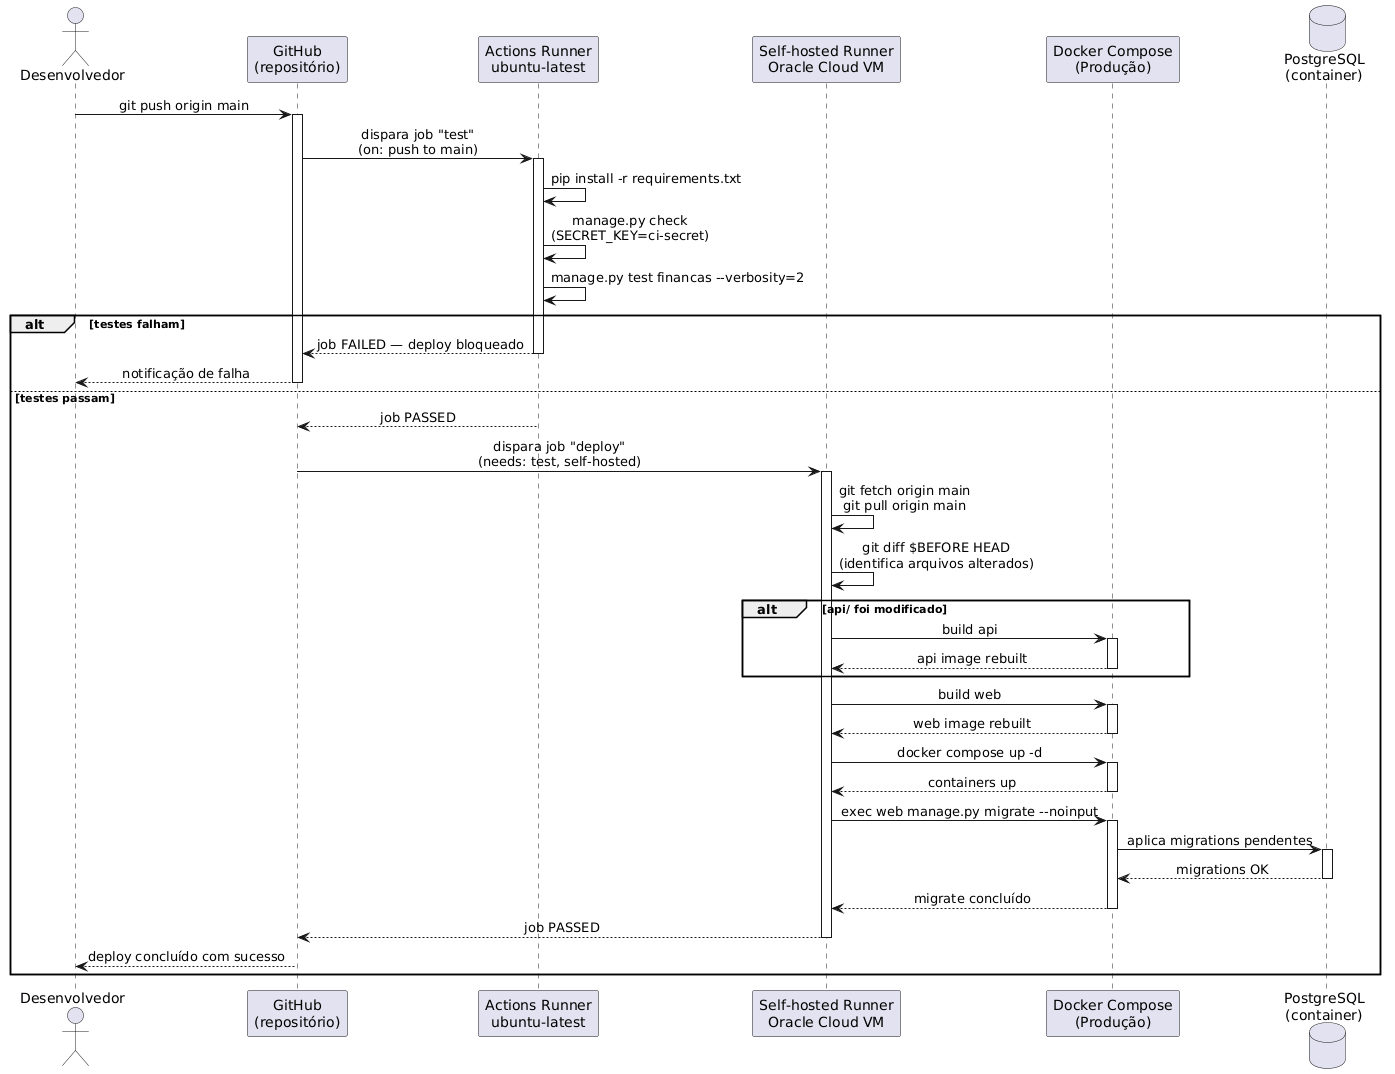

The diagram above was rendered by PlantUML. Its source (embedded in the PNG):
@startuml seq_cicd_deploy
skinparam sequenceMessageAlign center
skinparam responseMessageBelowArrow true

actor "Desenvolvedor" as Dev
participant "GitHub\n(repositório)" as GitHub
participant "Actions Runner\nubuntu-latest" as CIRunner
participant "Self-hosted Runner\nOracle Cloud VM" as CDRunner
participant "Docker Compose\n(Produção)" as Docker
database "PostgreSQL\n(container)" as DB

Dev -> GitHub : git push origin main
activate GitHub
GitHub -> CIRunner : dispara job "test"\n(on: push to main)
activate CIRunner
CIRunner -> CIRunner : pip install -r requirements.txt
CIRunner -> CIRunner : manage.py check\n(SECRET_KEY=ci-secret)
CIRunner -> CIRunner : manage.py test financas --verbosity=2

alt testes falham
  CIRunner --> GitHub : job FAILED — deploy bloqueado
  deactivate CIRunner
  GitHub --> Dev : notificação de falha
  deactivate GitHub
else testes passam
  CIRunner --> GitHub : job PASSED
  deactivate CIRunner
  GitHub -> CDRunner : dispara job "deploy"\n(needs: test, self-hosted)
  activate CDRunner
  CDRunner -> CDRunner : git fetch origin main\ngit pull origin main
  CDRunner -> CDRunner : git diff $BEFORE HEAD\n(identifica arquivos alterados)

  alt api/ foi modificado
    CDRunner -> Docker : build api
    activate Docker
    Docker --> CDRunner : api image rebuilt
    deactivate Docker
  end

  CDRunner -> Docker : build web
  activate Docker
  Docker --> CDRunner : web image rebuilt
  deactivate Docker

  CDRunner -> Docker : docker compose up -d
  activate Docker
  Docker --> CDRunner : containers up
  deactivate Docker

  CDRunner -> Docker : exec web manage.py migrate --noinput
  activate Docker
  Docker -> DB : aplica migrations pendentes
  activate DB
  DB --> Docker : migrations OK
  deactivate DB
  Docker --> CDRunner : migrate concluído
  deactivate Docker

  CDRunner --> GitHub : job PASSED
  deactivate CDRunner
  GitHub --> Dev : deploy concluído com sucesso
  deactivate GitHub
end

@enduml